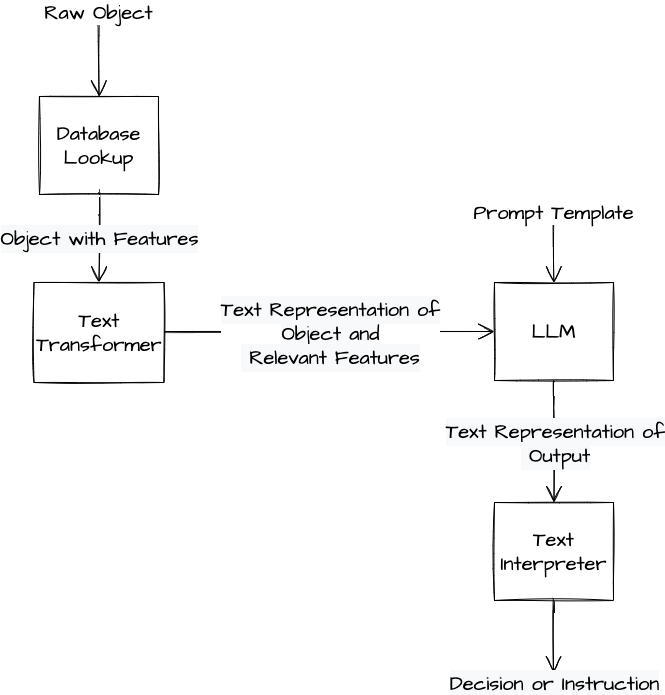

The diagram above was exported from draw.io. Its source (the exported page's mxGraphModel, read from the mxfile embedded in the PNG):
<mxGraphModel dx="3244" dy="1973" grid="1" gridSize="10" guides="1" tooltips="1" connect="1" arrows="1" fold="1" page="1" pageScale="1" pageWidth="850" pageHeight="1100" math="0" shadow="0">
  <root>
    <mxCell id="0" />
    <mxCell id="1" parent="0" />
    <mxCell id="50K2IJPDEkA-YNfh52wV-1" value="Database Lookup" style="rounded=0;whiteSpace=wrap;html=1;sketch=1;hachureGap=4;pointerEvents=0;fontFamily=Architects Daughter;fontSource=https%3A%2F%2Ffonts.googleapis.com%2Fcss%3Ffamily%3DArchitects%2BDaughter;fontSize=20;" parent="1" vertex="1">
      <mxGeometry x="-940" y="84" width="119" height="98" as="geometry" />
    </mxCell>
    <mxCell id="50K2IJPDEkA-YNfh52wV-2" style="edgeStyle=none;curved=1;rounded=0;sketch=1;hachureGap=4;orthogonalLoop=1;jettySize=auto;html=1;fontFamily=Architects Daughter;fontSource=https%3A%2F%2Ffonts.googleapis.com%2Fcss%3Ffamily%3DArchitects%2BDaughter;fontSize=16;endArrow=open;startSize=14;endSize=14;sourcePerimeterSpacing=8;targetPerimeterSpacing=8;exitX=1;exitY=0.5;exitDx=0;exitDy=0;entryX=0;entryY=0.5;entryDx=0;entryDy=0;" parent="1" target="fdR8Vzslrn4IszSsQd6t-5" edge="1">
      <mxGeometry relative="1" as="geometry">
        <mxPoint x="-821" y="319.09" as="sourcePoint" />
        <mxPoint x="-273.50000000000045" y="319.98024390243864" as="targetPoint" />
      </mxGeometry>
    </mxCell>
    <mxCell id="fdR8Vzslrn4IszSsQd6t-6" value="&lt;span style=&quot;font-family: &amp;#34;architects daughter&amp;#34; ; font-size: 20px ; background-color: rgb(248 , 249 , 250)&quot;&gt;Text Representation of&lt;br&gt;Object and&lt;br&gt;&amp;nbsp;Relevant Features&lt;/span&gt;" style="edgeLabel;html=1;align=center;verticalAlign=middle;resizable=0;points=[];" parent="50K2IJPDEkA-YNfh52wV-2" vertex="1" connectable="0">
      <mxGeometry x="0.0594" y="2" relative="1" as="geometry">
        <mxPoint x="-7" y="3" as="offset" />
      </mxGeometry>
    </mxCell>
    <mxCell id="50K2IJPDEkA-YNfh52wV-6" value="&lt;span style=&quot;font-size: 20px ; background-color: rgb(248 , 249 , 250)&quot;&gt;Object with Features&lt;/span&gt;" style="edgeStyle=none;curved=1;rounded=0;sketch=1;hachureGap=4;orthogonalLoop=1;jettySize=auto;html=1;fontFamily=Architects Daughter;fontSource=https%3A%2F%2Ffonts.googleapis.com%2Fcss%3Ffamily%3DArchitects%2BDaughter;fontSize=16;endArrow=open;startSize=14;endSize=14;sourcePerimeterSpacing=8;targetPerimeterSpacing=8;exitX=0.5;exitY=1;exitDx=0;exitDy=0;entryX=0.5;entryY=0;entryDx=0;entryDy=0;" parent="1" source="50K2IJPDEkA-YNfh52wV-1" target="fdR8Vzslrn4IszSsQd6t-4" edge="1">
      <mxGeometry relative="1" as="geometry">
        <mxPoint x="-629.1669999999999" y="283.826" as="sourcePoint" />
        <mxPoint x="-870" y="301" as="targetPoint" />
      </mxGeometry>
    </mxCell>
    <mxCell id="50K2IJPDEkA-YNfh52wV-7" value="&lt;font style=&quot;font-size: 20px&quot;&gt;Raw Object&lt;/font&gt;" style="edgeStyle=none;curved=1;rounded=0;sketch=1;hachureGap=4;orthogonalLoop=1;jettySize=auto;html=1;fontFamily=Architects Daughter;fontSource=https%3A%2F%2Ffonts.googleapis.com%2Fcss%3Ffamily%3DArchitects%2BDaughter;fontSize=16;endArrow=open;startSize=14;endSize=14;sourcePerimeterSpacing=8;targetPerimeterSpacing=8;entryX=0.5;entryY=0;entryDx=0;entryDy=0;" parent="1" target="50K2IJPDEkA-YNfh52wV-1" edge="1">
      <mxGeometry x="-0.9999" relative="1" as="geometry">
        <mxPoint x="-881" as="sourcePoint" />
        <mxPoint x="-786.1250000000005" y="67.74999999999977" as="targetPoint" />
        <mxPoint as="offset" />
      </mxGeometry>
    </mxCell>
    <mxCell id="fdR8Vzslrn4IszSsQd6t-4" value="Text Transformer" style="rounded=0;whiteSpace=wrap;html=1;sketch=1;hachureGap=4;pointerEvents=0;fontFamily=Architects Daughter;fontSource=https%3A%2F%2Ffonts.googleapis.com%2Fcss%3Ffamily%3DArchitects%2BDaughter;fontSize=20;" parent="1" vertex="1">
      <mxGeometry x="-945.5" y="270" width="130" height="100" as="geometry" />
    </mxCell>
    <mxCell id="fdR8Vzslrn4IszSsQd6t-5" value="LLM" style="rounded=0;whiteSpace=wrap;html=1;sketch=1;hachureGap=4;pointerEvents=0;fontFamily=Architects Daughter;fontSource=https%3A%2F%2Ffonts.googleapis.com%2Fcss%3Ffamily%3DArchitects%2BDaughter;fontSize=20;" parent="1" vertex="1">
      <mxGeometry x="-485" y="270" width="119" height="98" as="geometry" />
    </mxCell>
    <mxCell id="fdR8Vzslrn4IszSsQd6t-7" value="&lt;font style=&quot;font-size: 20px&quot;&gt;Prompt Template&lt;/font&gt;" style="edgeStyle=none;curved=1;rounded=0;sketch=1;hachureGap=4;orthogonalLoop=1;jettySize=auto;html=1;fontFamily=Architects Daughter;fontSource=https%3A%2F%2Ffonts.googleapis.com%2Fcss%3Ffamily%3DArchitects%2BDaughter;fontSize=16;endArrow=open;startSize=14;endSize=14;sourcePerimeterSpacing=8;targetPerimeterSpacing=8;entryX=0.5;entryY=0;entryDx=0;entryDy=0;" parent="1" target="fdR8Vzslrn4IszSsQd6t-5" edge="1">
      <mxGeometry x="-0.9999" relative="1" as="geometry">
        <mxPoint x="-426" y="200" as="sourcePoint" />
        <mxPoint x="-945.5000000000005" y="93.99999999999977" as="targetPoint" />
        <mxPoint as="offset" />
      </mxGeometry>
    </mxCell>
    <mxCell id="fdR8Vzslrn4IszSsQd6t-10" style="edgeStyle=none;curved=1;rounded=0;sketch=1;hachureGap=4;orthogonalLoop=1;jettySize=auto;html=1;fontFamily=Architects Daughter;fontSource=https%3A%2F%2Ffonts.googleapis.com%2Fcss%3Ffamily%3DArchitects%2BDaughter;fontSize=16;endArrow=open;startSize=14;endSize=14;sourcePerimeterSpacing=8;targetPerimeterSpacing=8;exitX=0.5;exitY=1;exitDx=0;exitDy=0;entryX=0.5;entryY=0;entryDx=0;entryDy=0;" parent="1" source="fdR8Vzslrn4IszSsQd6t-5" target="fdR8Vzslrn4IszSsQd6t-12" edge="1">
      <mxGeometry relative="1" as="geometry">
        <mxPoint x="-404.59" y="400" as="sourcePoint" />
        <mxPoint x="-426" y="490" as="targetPoint" />
      </mxGeometry>
    </mxCell>
    <mxCell id="fdR8Vzslrn4IszSsQd6t-11" value="&lt;span style=&quot;font-family: &amp;#34;architects daughter&amp;#34; ; font-size: 20px ; background-color: rgb(248 , 249 , 250)&quot;&gt;Text Representation of&lt;br&gt;&amp;nbsp;Output&lt;br&gt;&lt;/span&gt;" style="edgeLabel;html=1;align=center;verticalAlign=middle;resizable=0;points=[];" parent="fdR8Vzslrn4IszSsQd6t-10" vertex="1" connectable="0">
      <mxGeometry x="0.0594" y="2" relative="1" as="geometry">
        <mxPoint x="-2" y="-3" as="offset" />
      </mxGeometry>
    </mxCell>
    <mxCell id="fdR8Vzslrn4IszSsQd6t-12" value="Text Interpreter" style="rounded=0;whiteSpace=wrap;html=1;sketch=1;hachureGap=4;pointerEvents=0;fontFamily=Architects Daughter;fontSource=https%3A%2F%2Ffonts.googleapis.com%2Fcss%3Ffamily%3DArchitects%2BDaughter;fontSize=20;" parent="1" vertex="1">
      <mxGeometry x="-485" y="490" width="119" height="98" as="geometry" />
    </mxCell>
    <mxCell id="fdR8Vzslrn4IszSsQd6t-13" style="edgeStyle=none;curved=1;rounded=0;sketch=1;hachureGap=4;orthogonalLoop=1;jettySize=auto;html=1;fontFamily=Architects Daughter;fontSource=https%3A%2F%2Ffonts.googleapis.com%2Fcss%3Ffamily%3DArchitects%2BDaughter;fontSize=16;endArrow=open;startSize=14;endSize=14;sourcePerimeterSpacing=8;targetPerimeterSpacing=8;exitX=0.5;exitY=1;exitDx=0;exitDy=0;" parent="1" source="fdR8Vzslrn4IszSsQd6t-12" edge="1">
      <mxGeometry relative="1" as="geometry">
        <mxPoint x="-426" y="600" as="sourcePoint" />
        <mxPoint x="-426" y="660" as="targetPoint" />
      </mxGeometry>
    </mxCell>
    <mxCell id="fdR8Vzslrn4IszSsQd6t-14" value="&lt;span style=&quot;font-family: &amp;#34;architects daughter&amp;#34; ; font-size: 20px ; background-color: rgb(248 , 249 , 250)&quot;&gt;Decision or Instruction&lt;br&gt;&lt;/span&gt;" style="edgeLabel;html=1;align=center;verticalAlign=middle;resizable=0;points=[];" parent="fdR8Vzslrn4IszSsQd6t-13" vertex="1" connectable="0">
      <mxGeometry x="0.0594" y="2" relative="1" as="geometry">
        <mxPoint x="-2" y="44" as="offset" />
      </mxGeometry>
    </mxCell>
  </root>
</mxGraphModel>